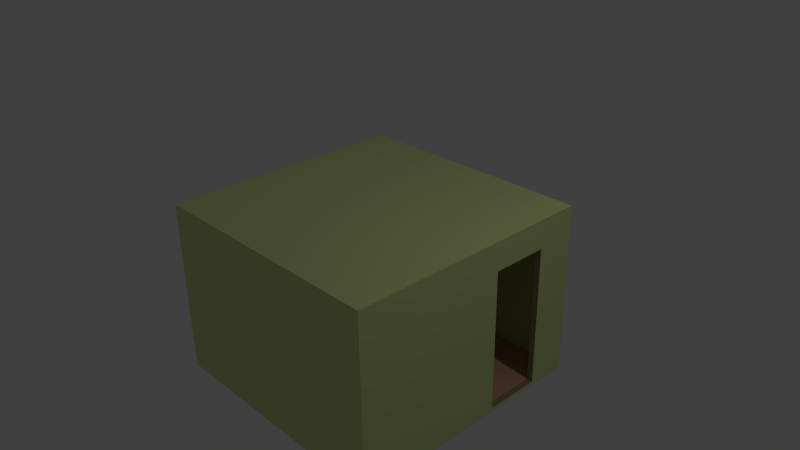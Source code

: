 # Source: emptyRoom.blend  (saved by Blender 2.74.0; exported with 4.5.12 LTS)
import bpy
from mathutils import Matrix  # noqa: F401  (used for matrix-valued properties, if any)

bpy.ops.wm.read_factory_settings(use_empty=True)
scene = bpy.context.scene
scene.name = 'Scene'

# ---- collections
col_collection_1 = bpy.data.collections.new('Collection 1'); scene.collection.children.link(col_collection_1)

# ---- materials (node trees are filled in below, after node groups)
mat_material = bpy.data.materials.new('Material')
mat_material.alpha_threshold = 0.0
mat_material.use_transparent_shadow = False
mat_material.roughness = 0.5
mat_material.line_color = (0.0, 0.0, 0.0, 1.0)
mat_material_001 = bpy.data.materials.new('Material.001')
mat_material_001.alpha_threshold = 0.0
mat_material_001.use_transparent_shadow = False
mat_material_001.diffuse_color = (0.6981, 0.8, 0.3328, 1.0)
mat_material_001.roughness = 0.5
mat_material_002 = bpy.data.materials.new('Material.002')
mat_material_002.alpha_threshold = 0.0
mat_material_002.use_transparent_shadow = False
mat_material_002.diffuse_color = (0.3615, 0.2963, 0.1665, 1.0)
mat_material_002.roughness = 0.5
mat_material_003 = bpy.data.materials.new('Material.003')
mat_material_003.alpha_threshold = 0.0
mat_material_003.use_transparent_shadow = False
mat_material_003.diffuse_color = (0.8, 0.4258, 0.2675, 1.0)
mat_material_003.roughness = 0.5

# ---- material node trees

# ---- world
world_world = bpy.data.worlds.new('World'); scene.world = world_world
world_world.color = (0.05088, 0.05088, 0.05088)
world_world.use_sun_shadow = False
world_world.sun_shadow_jitter_overblur = 0.0
world_world.cycles.sampling_method = 'MANUAL'
world_world.cycles.sample_map_resolution = 256

# ---- cameras
cam_camera = bpy.data.cameras.new('Camera')
cam_camera.clip_end = 100.0
cam_camera.lens = 35.0
cam_camera.sensor_width = 32.0
cam_camera.sensor_height = 18.0
cam_camera.ortho_scale = 7.314
cam_camera.dof.focus_distance = 0.0
cam_camera.dof.aperture_fstop = 128.0

# ---- lights
light_lamp = bpy.data.lights.new('Lamp', 'POINT')
light_lamp.transmission_factor = 0.0
light_lamp.cutoff_distance = 30.0
light_lamp.energy = 100.0
light_lamp.shadow_buffer_clip_start = 1.001
light_lamp.shadow_soft_size = 0.1
light_lamp.shadow_maximum_resolution = 0.006
light_lamp.use_absolute_resolution = True
light_lamp.cycles.use_multiple_importance_sampling = False

# ---- meshes
me_cube = bpy.data.meshes.new('Cube')
me_cube.from_pydata([(1.678, 1.678, -1.678), (1.678, -1.678, -1.678), (-1.678, -1.678, -1.678), (-1.678, 1.678, -1.678), (1.678, 1.678, 0.6511), (1.678, -1.678, 0.6511), (-1.678, -1.678, 0.6511), (-1.678, 1.678, 0.6511), (-1.757, 1.228, -1.742), (1.757, -1.759, 0.6975), (1.757, -1.759, 0.3316), (-1.757, -1.759, -1.742), (-1.757, 0.362, -1.742), (1.757, 1.185, -1.69), (-1.757, 1.228, 0.6975), (1.757, -1.403, 0.6975), (1.678, 1.174, -1.678), (-1.678, 1.174, -1.678), (1.678, 1.174, 0.6511), (-1.678, 1.174, 0.6511), (1.678, 0.3473, -1.678), (1.678, 0.3473, 0.6511), (-1.678, 0.3473, -1.678), (-1.678, 0.3473, 0.6511), (1.678, 1.678, 0.3018), (1.678, -1.678, 0.3018), (-1.678, -1.678, 0.3018), (-1.678, 1.678, 0.3018), (-1.678, 1.174, 0.3018), (1.678, 1.174, 0.3018), (-1.678, 0.3473, 0.3018), (1.678, 0.3473, 0.3018), (1.757, 1.755, 0.6975), (1.757, 1.755, 0.3316), (-1.757, 1.755, -1.742), (1.757, 1.755, -1.742), (-1.757, 1.755, 0.6975), (-1.757, 1.755, 0.3316), (-1.757, -1.759, 0.6975), (-1.757, -1.759, 0.3316), (1.678, 1.678, -0.589), (1.678, -1.678, -0.589), (-1.678, -1.678, -0.589), (-1.678, 1.678, -0.589), (-1.678, 1.174, -0.589), (1.678, 1.174, -0.589), (-1.678, 0.3473, -0.589), (1.678, 0.3473, -0.589), (1.757, -1.759, -1.742), (1.757, -1.403, -1.742), (1.678, -1.338, -1.678), (1.678, -1.338, 0.6511), (-1.678, -1.338, -1.678), (-1.678, -1.338, 0.6511), (-1.678, -1.338, 0.3018), (1.678, -1.338, 0.3018), (1.678, -1.338, -0.589), (-1.678, -1.338, -0.589), (1.757, 1.228, 0.6975), (-1.757, 0.362, 0.6975), (-1.757, 1.228, 0.3316), (1.757, 1.185, 0.298), (1.757, 0.3838, -1.69), (1.757, 0.362, 0.6975), (-1.757, -1.403, -1.742), (-1.757, -1.403, 0.6975), (-1.757, 0.362, 0.3316), (1.757, 0.3838, 0.298), (1.757, 1.755, -0.6013), (1.757, -1.759, -0.6013), (-1.757, -1.759, -0.6013), (-1.757, 1.755, -0.6013), (-1.757, 1.228, -0.6013), (1.757, 1.185, -0.6055), (-1.757, 0.362, -0.6013), (1.757, 0.3838, -0.6055), (-1.757, -1.403, 0.3316), (1.757, -1.403, 0.3316), (1.757, -1.403, -0.6013), (-1.757, -1.403, -0.6013), (-1.636, 0.3473, -0.5521), (-1.636, -1.338, -0.5521), (-1.819, 0.362, -0.5644), (-1.819, -1.403, -0.5644), (-1.678, 1.22, -1.678), (-1.678, 1.22, 0.6511), (1.678, 1.22, -1.678), (1.678, 1.22, 0.6511), (1.678, 1.22, 0.3018), (-1.678, 1.22, 0.3018), (-1.678, 1.22, -0.589), (1.678, 1.22, -0.589), (1.678, 1.678, 0.3402), (1.678, -1.678, 0.3402), (-1.678, -1.678, 0.3402), (-1.678, 1.678, 0.3402), (-1.678, 1.174, 0.3402), (1.678, 1.174, 0.3402), (-1.678, 0.3473, 0.3402), (1.678, 0.3473, 0.3402), (-1.678, -1.338, 0.3402), (1.678, -1.338, 0.3402), (1.678, 1.22, 0.3402), (-1.678, 1.22, 0.3402), (-1.678, 0.3136, -1.678), (-1.678, 0.3136, 0.6511), (1.678, 0.3136, 0.3018), (-1.757, 0.3267, 0.6975), (-1.757, 0.3267, -1.742), (1.678, 0.3136, -0.589), (1.678, 0.3136, -1.678), (1.678, 0.3136, 0.6511), (-1.678, 0.3136, 0.3018), (-1.678, 0.3136, -0.589), (1.757, 0.3481, 0.2989), (1.757, 0.3481, -0.6054), (1.757, 0.3481, -1.673), (1.757, 0.3267, 0.6975), (-1.757, 0.3267, 0.3316), (-1.757, 0.3267, -0.6013), (-1.636, 0.3136, -0.5521), (-1.819, 0.3267, -0.5644), (1.678, 0.3136, 0.3402), (-1.678, 0.3136, 0.3402)], [], [(50, 52, 2, 1), (51, 5, 6, 53), (101, 93, 5, 51), (93, 94, 6, 5), (103, 95, 7, 85), (40, 43, 3, 0), (66, 59, 14, 60), (78, 77, 10, 69), (68, 35, 34, 71), (69, 10, 39, 70), (72, 60, 37, 71), (32, 33, 37, 36), (98, 96, 19, 23), (102, 97, 18, 87), (87, 18, 19, 85), (86, 84, 17, 16), (123, 98, 23, 105), (97, 99, 21, 18), (18, 21, 23, 19), (16, 17, 22, 20), (60, 14, 36, 37), (49, 78, 69, 48), (91, 45, 29, 88), (46, 44, 28, 30), (92, 95, 27, 24), (90, 43, 27, 89), (41, 42, 26, 25), (56, 41, 25, 55), (10, 9, 38, 39), (77, 15, 9, 10), (74, 66, 60, 72), (68, 33, 61, 73), (58, 14, 59, 63), (61, 58, 63, 67), (118, 107, 59, 66), (15, 65, 38, 9), (50, 1, 41, 56), (1, 2, 42, 41), (84, 3, 43, 90), (22, 17, 44, 46), (86, 16, 45, 91), (104, 22, 46, 113), (32, 36, 14, 58), (33, 32, 58, 61), (24, 27, 43, 40), (2, 52, 57, 42), (110, 50, 56, 109), (109, 56, 55, 106), (42, 57, 54, 26), (94, 100, 53, 6), (122, 101, 51, 111), (111, 51, 53, 105), (110, 104, 52, 50), (48, 69, 70, 11), (8, 72, 71, 34), (12, 74, 72, 8), (35, 68, 73, 13), (108, 119, 74, 12), (33, 68, 71, 37), (11, 70, 79, 64), (116, 115, 78, 49), (115, 114, 77, 78), (70, 39, 76, 79), (39, 38, 65, 76), (114, 117, 15, 77), (117, 107, 65, 15), (11, 34, 35, 48), (57, 79, 76, 54), (74, 82, 80, 46), (112, 118, 66, 30), (47, 75, 62, 20), (16, 13, 73, 45), (29, 61, 67, 31), (31, 67, 75, 47), (30, 66, 74, 46), (45, 73, 61, 29), (20, 62, 13, 16), (35, 13, 62, 116, 49, 48), (120, 121, 83, 81), (57, 81, 83, 79), (119, 121, 82, 74), (113, 120, 81, 57), (0, 86, 91, 40), (17, 84, 90, 44), (44, 90, 89, 28), (40, 91, 88, 24), (0, 3, 84, 86), (4, 87, 85, 7), (92, 102, 87, 4), (96, 103, 85, 19), (28, 89, 103, 96), (24, 88, 102, 92), (106, 55, 101, 122), (26, 54, 100, 94), (4, 7, 95, 92), (29, 31, 99, 97), (112, 30, 98, 123), (88, 29, 97, 102), (30, 28, 96, 98), (89, 27, 95, 103), (25, 26, 94, 93), (55, 25, 93, 101), (54, 112, 123, 100), (31, 106, 122, 99), (46, 80, 120, 113), (79, 83, 121, 119), (80, 82, 121, 120), (54, 76, 118, 112), (63, 59, 107, 117), (67, 63, 117, 114), (75, 67, 114, 115), (62, 75, 115, 116), (64, 79, 119, 108), (20, 22, 104, 110), (21, 111, 105, 23), (99, 122, 111, 21), (47, 109, 106, 31), (20, 110, 109, 47), (52, 104, 113, 57), (76, 65, 107, 118), (100, 123, 105, 53)])
me_cube.polygons.foreach_set('material_index', [3, 1, 1, 1, 1, 1, 1, 1, 1, 1, 1, 1, 1, 1, 1, 3, 1, 1, 1, 3, 1, 1, 2, 1, 1, 1, 1, 1, 1, 1, 1, 1, 1, 1, 1, 1, 1, 1, 1, 1, 2, 1, 1, 1, 1, 1, 1, 1, 1, 1, 1, 1, 3, 1, 1, 1, 1, 1, 1, 1, 1, 1, 1, 1, 1, 1, 1, 1, 2, 1, 2, 2, 2, 2, 1, 2, 2, 1, 2, 2, 2, 2, 1, 1, 1, 1, 3, 1, 1, 1, 1, 1, 1, 1, 1, 2, 1, 2, 1, 1, 1, 1, 1, 2, 2, 2, 2, 1, 1, 1, 1, 1, 1, 3, 1, 1, 2, 2, 1, 1, 1])
me_cube.materials.append(mat_material)
me_cube.materials.append(mat_material_001)
me_cube.materials.append(mat_material_002)
me_cube.materials.append(mat_material_003)
me_cube.use_remesh_preserve_volume = False
me_cube.use_remesh_preserve_attributes = False
me_cube.use_mirror_vertex_groups = False
me_cube.update()

# ---- objects
ob_cube = bpy.data.objects.new('Cube', me_cube)
ob_lamp = bpy.data.objects.new('Lamp', light_lamp)
ob_camera = bpy.data.objects.new('Camera', cam_camera)

# ---- transforms, parenting, visibility, modifiers, constraints
ob_cube.location = (0.0, 0.0, 0.0)
ob_cube.lock_rotations_4d = False
ob_cube.empty_display_type = 'ARROWS'
ob_cube.lineart.crease_threshold = 0.0
ob_lamp.location = (4.076, 1.005, 5.904)
ob_lamp.rotation_euler = (0.6503, 0.05522, 1.866)
ob_lamp.lock_rotations_4d = False
ob_lamp.empty_display_type = 'ARROWS'
ob_lamp.color = (0.0, 0.0, 0.0, 0.0)
ob_lamp.lineart.crease_threshold = 0.0
ob_camera.location = (7.481, -6.508, 5.344)
ob_camera.rotation_euler = (1.109, 0.01082, 0.8149)
ob_camera.lock_rotations_4d = False
ob_camera.empty_display_type = 'ARROWS'
ob_camera.color = (0.0, 0.0, 0.0, 0.0)
ob_camera.display_type = 'WIRE'
ob_camera.lineart.crease_threshold = 0.0

# ---- collection membership
col_collection_1.objects.link(ob_cube)
col_collection_1.objects.link(ob_lamp)
col_collection_1.objects.link(ob_camera)

# ---- scene / render settings (as saved in the file)
scene.camera = ob_camera
scene.frame_start = 1; scene.frame_end = 250; scene.frame_set(1)
scene.render.engine = 'BLENDER_EEVEE_NEXT'
scene.render.resolution_percentage = 50
scene.render.dither_intensity = 0.0
scene.cycles.use_denoising = False
scene.cycles.samples = 10
scene.cycles.sampling_pattern = 'TABULATED_SOBOL'
scene.cycles.light_sampling_threshold = 0.0
scene.cycles.use_adaptive_sampling = False
scene.cycles.use_light_tree = False
scene.cycles.blur_glossy = 0.0
scene.cycles.pixel_filter_type = 'GAUSSIAN'
scene.cycles.sample_clamp_indirect = 0.0
scene.view_settings.view_transform = 'Standard'
bpy.context.view_layer.update()
